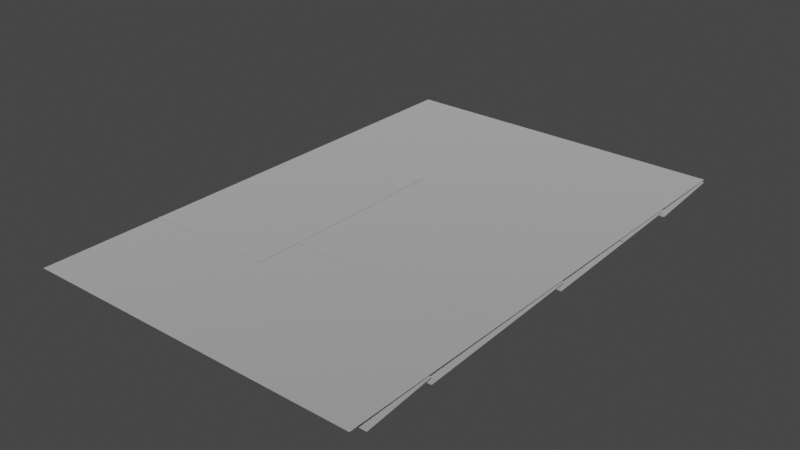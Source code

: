 # Source: spike_panel_4x6.blend  (saved by Blender 3.4.6; exported with 4.5.12 LTS)
import bpy
from mathutils import Matrix  # noqa: F401  (used for matrix-valued properties, if any)

bpy.ops.wm.read_factory_settings(use_empty=True)
scene = bpy.context.scene
scene.name = 'Scene'

# ---- collections
col_collection = bpy.data.collections.new('Collection'); scene.collection.children.link(col_collection)

# ---- materials (node trees are filled in below, after node groups)
mat_dummymtl_rsrc_world_dynamic_traps_n_hazards_tiles_spike_panel_4 = bpy.data.materials.new('dummymtl-rsrc.world.dynamic.traps_n_hazards.tiles.spike_panel_4')
mat_dummymtl_rsrc_world_dynamic_traps_n_hazards_tiles_spike_panel_4.use_backface_culling = True
mat_dummymtl_rsrc_world_dynamic_traps_n_hazards_tiles_spike_panel_4.use_transparent_shadow = False

# ---- material node trees
mat_dummymtl_rsrc_world_dynamic_traps_n_hazards_tiles_spike_panel_4.use_nodes = True; mat_dummymtl_rsrc_world_dynamic_traps_n_hazards_tiles_spike_panel_4.node_tree.nodes.clear()
_N = mat_dummymtl_rsrc_world_dynamic_traps_n_hazards_tiles_spike_panel_4.node_tree.nodes; _L = mat_dummymtl_rsrc_world_dynamic_traps_n_hazards_tiles_spike_panel_4.node_tree.links
n0 = _N.new('ShaderNodeBsdfPrincipled'); n0.name = 'Principled BSDF'; n0.location = (10, 300)
n0.distribution = 'GGX'
n0.subsurface_method = 'RANDOM_WALK_SKIN'
n0.inputs[0].default_value = (1.0, 1.0, 1.0, 1.0)
n0.inputs[1].default_value = 1.0
n0.inputs[2].default_value = 1.0
n0.inputs[27].default_value = (0.0, 0.0, 0.0, 1.0)
n0.inputs[28].default_value = 1.0
n1 = _N.new('ShaderNodeOutputMaterial'); n1.name = 'Material Output'; n1.location = (320, 270)
_L.new(n0.outputs[0], n1.inputs[0])
n1.is_active_output = True

# ---- world
world_world = bpy.data.worlds.new('World'); scene.world = world_world
world_world.use_nodes = True; world_world.node_tree.nodes.clear()
_N = world_world.node_tree.nodes; _L = world_world.node_tree.links
n0 = _N.new('ShaderNodeOutputWorld'); n0.name = 'World Output'; n0.location = (300, 300)
n1 = _N.new('ShaderNodeBackground'); n1.name = 'Background'; n1.location = (10, 300)
n1.inputs[0].default_value = (0.05088, 0.05088, 0.05088, 1.0)
_L.new(n1.outputs[0], n0.inputs[0])
n0.is_active_output = True
world_world.color = (0.05088, 0.05088, 0.05088)
world_world.use_sun_shadow = False
world_world.sun_shadow_jitter_overblur = 0.0

# ---- meshes
me_rsrc_world_dynamic_traps_n_hazards_tiles_spike_panel_4x6_mesh_0 = bpy.data.meshes.new('rsrc.world.dynamic.traps_n_hazards.tiles.spike_panel_4x6-Mesh[0')
me_rsrc_world_dynamic_traps_n_hazards_tiles_spike_panel_4x6_mesh_0.from_pydata([(-0.004, 0.0, 6.004), (1.0, 0.0, 6.004), (1.0, 0.0, 5.002), (-0.004, 0.0, 5.002), (1.54, -0.006, 1.42), (1.46, -0.006, 3.94), (1.54, -0.006, 3.94), (0.04065, -0.006, 1.54), (-0.005, -0.006, 1.42), (1.46, -0.006, 1.54), (3.958, -0.006, 2.06), (1.54, -0.006, 2.06), (4.003, -0.0002, 1.94), (1.54, -0.006, 1.94), (-0.004, 0.0, -0.004), (1.0, 0.0, -0.004), (2.0, 0.0, -0.004), (4.004, 0.0, -0.004), (4.004, 0.0, 1.0), (3.0, 0.0, -0.004), (3.0, 0.0, 1.0), (4.004, 0.0, 5.002), (4.004, 0.0, 6.004), (3.0, -0.0002, 6.004), (2.0, -0.0002, 5.002), (2.0, -0.0002, 6.004), (0.96, -0.0002, 5.002), (0.96, -0.0002, 6.004), (4.004, -0.0002, 3.94), (3.0, -0.0002, 3.94), (3.0, -0.0002, 5.002), (2.0, -0.0002, 3.94), (0.96, -0.0002, 3.94), (-0.004, 0.0, 1.0), (1.0, 0.0, 1.0), (2.0, 0.0, 1.0), (4.004, 0.0, 2.0), (3.0, 0.0, 2.0), (-0.004, 0.0, 2.0), (1.0, 0.0, 2.0), (2.0, 0.0, 3.0), (4.004, 0.0, 3.0), (2.0, 0.0, 2.0), (-0.004, 0.0, 4.0), (-0.004, 0.0, 3.0), (1.0, 0.0, 4.0), (1.0, 0.0, 3.0), (2.0, 0.0, 4.0), (4.004, 0.0, 4.0), (3.0, 0.0, 3.0), (3.0, 0.0, 4.0)], [], [(0, 3, 1), (2, 1, 3), (3, 43, 45), (45, 2, 3), (9, 4, 5), (6, 5, 4), (7, 8, 9), (4, 9, 8), (10, 11, 12), (13, 12, 11), (33, 14, 34), (15, 34, 14), (34, 15, 35), (16, 35, 15), (17, 18, 19), (20, 19, 18), (19, 20, 16), (35, 16, 20), (21, 22, 30), (23, 30, 22), (30, 23, 24), (25, 24, 23), (24, 25, 26), (27, 26, 25), (28, 21, 29), (30, 29, 21), (29, 30, 31), (24, 31, 30), (31, 24, 32), (26, 32, 24), (38, 33, 39), (34, 39, 33), (39, 34, 42), (35, 42, 34), (18, 36, 20), (37, 20, 36), (20, 37, 35), (42, 35, 37), (44, 38, 46), (39, 46, 38), (46, 39, 40), (42, 40, 39), (36, 41, 37), (49, 37, 41), (37, 49, 42), (40, 42, 49), (43, 44, 45), (46, 45, 44), (45, 46, 47), (40, 47, 46), (41, 48, 49), (50, 49, 48), (49, 50, 40), (47, 40, 50)])
me_rsrc_world_dynamic_traps_n_hazards_tiles_spike_panel_4x6_mesh_0.polygons.foreach_set('use_smooth', [0, 0, 0, 0, 0, 0, 0, 0, 1, 1, 0, 0, 0, 0, 0, 0, 0, 0, 0, 0, 0, 0, 0, 0, 0, 0, 0, 0, 0, 0, 0, 0, 0, 0, 0, 0, 0, 0, 0, 0, 0, 0, 0, 0, 0, 0, 0, 0, 0, 0, 0, 0, 0, 0])
_uv = me_rsrc_world_dynamic_traps_n_hazards_tiles_spike_panel_4x6_mesh_0.uv_layers.new(name='UVMap')
_uv.uv.foreach_set('vector', [0.0, 1.0, 0.0, 0.174, 0.92, 1.0, 0.92, 0.174, 0.92, 1.0, 0.0, 0.174, 0.0, 0.934, 0.0, 0.174, 0.92, 0.1737, 0.92, 0.1737, 0.92, 0.934, 0.0, 0.934, 0.9487, 0.1164, 1.03, 0.1164, 0.9487, 0.9798, 1.0, 0.9908, 0.9487, 0.9798, 1.03, 0.1164, 0.659, 0.082, 0.659, -0.01194, 0.2592, 0.082, 0.2592, -0.01194, 0.2592, 0.082, 0.659, -0.01194, 0.4999, 0.132, 0.1, 0.132, 0.4999, -0.01194, 0.1, -0.01194, 0.4999, -0.01194, 0.1, 0.132, 0.0, 0.934, 0.0, 0.0003334, 0.92, 0.934, 0.92, 0.0003334, 0.92, 0.934, 0.0, 0.0003334, 0.92, 0.934, 0.92, 0.0003334, 0.08, 0.934, 0.08, 0.0003334, 0.08, 0.934, 0.92, 0.0003334, 1.0, 0.0003334, 1.0, 0.934, 0.08, 0.0003334, 0.08, 0.934, 0.08, 0.0003334, 1.0, 0.934, 0.08, 0.0003334, 0.08, 0.934, 0.92, 0.0003334, 0.92, 0.934, 0.92, 0.0003334, 0.08, 0.934, 1.0, 0.174, 1.0, 1.0, 0.08, 0.174, 0.08, 1.0, 0.08, 0.174, 1.0, 1.0, 0.08, 0.174, 0.08, 1.0, 0.92, 0.174, 0.92, 1.0, 0.92, 0.174, 0.08, 1.0, 0.92, 0.174, 0.92, 1.0, 0.0, 0.174, 0.0, 1.0, 0.0, 0.174, 0.92, 1.0, 1.0, 0.0, 1.0, 0.934, 0.08, 0.0, 0.08, 0.934, 0.08, 0.0, 1.0, 0.934, 0.08, 0.0, 0.08, 0.934, 0.92, 0.0, 0.92, 0.934, 0.92, 0.0, 0.08, 0.934, 0.92, 0.0, 0.92, 0.934, 0.0, 0.0, 0.0, 0.934, 0.0, 0.0, 0.92, 0.934, 0.0, 0.934, 0.0, 0.1737, 0.92, 0.934, 0.92, 0.1737, 0.92, 0.934, 0.0, 0.1737, 0.92, 0.934, 0.92, 0.1737, 0.08, 0.934, 0.08, 0.1737, 0.08, 0.934, 0.92, 0.1737, 1.0, 0.1737, 1.0, 0.934, 0.08, 0.1737, 0.08, 0.934, 0.08, 0.1737, 1.0, 0.934, 0.08, 0.1737, 0.08, 0.934, 0.92, 0.1737, 0.92, 0.934, 0.92, 0.1737, 0.08, 0.934, 0.0, 0.934, 0.0, 0.1737, 0.92, 0.934, 0.92, 0.1737, 0.92, 0.934, 0.0, 0.1737, 0.92, 0.934, 0.92, 0.1737, 0.08, 0.934, 0.08, 0.1737, 0.08, 0.934, 0.92, 0.1737, 1.0, 0.1737, 1.0, 0.934, 0.08, 0.1737, 0.08, 0.934, 0.08, 0.1737, 1.0, 0.934, 0.08, 0.1737, 0.08, 0.934, 0.92, 0.1737, 0.92, 0.934, 0.92, 0.1737, 0.08, 0.934, 0.0, 0.934, 0.0, 0.1737, 0.92, 0.934, 0.92, 0.1737, 0.92, 0.934, 0.0, 0.1737, 0.92, 0.934, 0.92, 0.1737, 0.08, 0.934, 0.08, 0.1737, 0.08, 0.934, 0.92, 0.1737, 1.0, 0.1737, 1.0, 0.934, 0.08, 0.1737, 0.08, 0.934, 0.08, 0.1737, 1.0, 0.934, 0.08, 0.1737, 0.08, 0.934, 0.92, 0.1737, 0.92, 0.934, 0.92, 0.1737, 0.08, 0.934])
me_rsrc_world_dynamic_traps_n_hazards_tiles_spike_panel_4x6_mesh_0.materials.append(mat_dummymtl_rsrc_world_dynamic_traps_n_hazards_tiles_spike_panel_4)
me_rsrc_world_dynamic_traps_n_hazards_tiles_spike_panel_4x6_mesh_0.update()
me_rsrc_world_dynamic_traps_n_hazards_tiles_spike_panel_4x6_mesh_0.normals_split_custom_set([tuple(v) for v in zip(*[iter([0.0, -1.0, 0.0, 0.0, -1.0, 0.0, 0.0, -1.0, 0.0, 0.0, -1.0, 0.0, 0.0, -1.0, 0.0, 0.0, -1.0, 0.0, 0.0, -1.0, 0.0, 0.0, -1.0, 0.0, 0.0, -1.0, 0.0, 0.0, -1.0, 0.0, 0.0, -1.0, 0.0, 0.0, -1.0, 0.0, 0.0, -1.0, 0.0, 0.0, -1.0, 0.0, 0.0, -1.0, 0.0, 0.0, -1.0, 0.0, 0.0, -1.0, 0.0, 0.0, -1.0, 0.0, 0.0, -1.0, -1.094e-08, 0.0, -1.0, -1.094e-08, 0.0, -1.0, -1.094e-08, 0.0, -1.0, 1.005e-08, 0.0, -1.0, 1.005e-08, 0.0, -1.0, 1.005e-08, 0.0, -0.9988, -0.04828, 0.002282, -1.0, -0.001497, 9.442e-05, -0.9989, -0.04634, 0.002355, -1.0, 0.0, 9.442e-05, -0.9989, -0.04634, 0.002282, -1.0, -0.001497, 0.0, -1.0, 0.0, 0.0, -1.0, 0.0, 0.0, -1.0, 0.0, 0.0, -1.0, 0.0, 0.0, -1.0, 0.0, 0.0, -1.0, 0.0, 0.0, -1.0, 0.0, 0.0, -1.0, 0.0, 0.0, -1.0, 0.0, 0.0, -1.0, 0.0, 0.0, -1.0, 0.0, 0.0, -1.0, 0.0, 0.0, -1.0, 0.0, 0.0, -1.0, 0.0, 0.0, -1.0, 0.0, 0.0, -1.0, 0.0, 0.0, -1.0, 0.0, 0.0, -1.0, 0.0, 0.0, -1.0, 0.0, 0.0, -1.0, 0.0, 0.0, -1.0, 0.0, 0.0, -1.0, 0.0, 0.0, -1.0, 0.0, 0.0, -1.0, 0.0, 0.0001992, -1.0, 0.0, 0.0001992, -1.0, 0.0, 0.0001992, -1.0, 0.0, 0.0001992, -1.0, 0.0, 0.0001992, -1.0, 0.0, 0.0001992, -1.0, 0.0, 0.0, -1.0, 0.0, 0.0, -1.0, 0.0, 0.0, -1.0, 0.0, 0.0, -1.0, 0.0, 0.0, -1.0, 0.0, 0.0, -1.0, 0.0, 0.0, -1.0, 0.0, 0.0, -1.0, 0.0, 0.0, -1.0, 0.0, 0.0, -1.0, 0.0, 0.0, -1.0, 0.0, 0.0, -1.0, 0.0, 0.0, -1.0, 0.0001883, 0.0, -1.0, 0.0001883, 0.0, -1.0, 0.0001883, 0.0001992, -1.0, 0.0, 0.0001992, -1.0, 0.0, 0.0001992, -1.0, 0.0, 0.0, -1.0, 0.0, 0.0, -1.0, 0.0, 0.0, -1.0, 0.0, 0.0, -1.0, 0.0, 0.0, -1.0, 0.0, 0.0, -1.0, 0.0, 0.0, -1.0, 0.0, 0.0, -1.0, 0.0, 0.0, -1.0, 0.0, 0.0, -1.0, 0.0, 0.0, -1.0, 0.0, 0.0, -1.0, 0.0, 0.0, -1.0, 0.0, 0.0, -1.0, 0.0, 0.0, -1.0, 0.0, 0.0, -1.0, 0.0, 0.0, -1.0, 0.0, 0.0, -1.0, 0.0, 0.0, -1.0, 0.0, 0.0, -1.0, 0.0, 0.0, -1.0, 0.0, 0.0, -1.0, 0.0, 0.0, -1.0, 0.0, 0.0, -1.0, 0.0, 0.0, -1.0, 0.0, 0.0, -1.0, 0.0, 0.0, -1.0, 0.0, 0.0, -1.0, 0.0, 0.0, -1.0, 0.0, 0.0, -1.0, 0.0, 0.0, -1.0, 0.0, 0.0, -1.0, 0.0, 0.0, -1.0, 0.0, 0.0, -1.0, 0.0, 0.0, -1.0, 0.0, 0.0, -1.0, 0.0, 0.0, -1.0, 0.0, 0.0, -1.0, 0.0, 0.0, -1.0, 0.0, 0.0, -1.0, 0.0, 0.0, -1.0, 0.0, 0.0, -1.0, 0.0, 0.0, -1.0, 0.0, 0.0, -1.0, 0.0, 0.0, -1.0, 0.0, 0.0, -1.0, 0.0, 0.0, -1.0, 0.0, 0.0, -1.0, 0.0, 0.0, -1.0, 0.0, 0.0, -1.0, 0.0, 0.0, -1.0, 0.0, 0.0, -1.0, 0.0, 0.0, -1.0, 0.0, 0.0, -1.0, 0.0, 0.0, -1.0, 0.0, 0.0, -1.0, 0.0, 0.0, -1.0, 0.0, 0.0, -1.0, 0.0, 0.0, -1.0, 0.0, 0.0, -1.0, 0.0, 0.0, -1.0, 0.0, 0.0, -1.0, 0.0, 0.0, -1.0, 0.0, 0.0, -1.0, 0.0, 0.0, -1.0, 0.0, 0.0, -1.0, 0.0, 0.0, -1.0, 0.0, 0.0, -1.0, 0.0, 0.0, -1.0, 0.0, 0.0, -1.0, 0.0, 0.0, -1.0, 0.0, 0.0, -1.0, 0.0, 0.0, -1.0, 0.0, 0.0, -1.0, 0.0, 0.0, -1.0, 0.0, 0.0, -1.0, 0.0, 0.0, -1.0, 0.0, 0.0, -1.0, 0.0, 0.0, -1.0, 0.0, 0.0, -1.0, 0.0, 0.0, -1.0, 0.0, 0.0, -1.0, 0.0, 0.0, -1.0, 0.0, 0.0, -1.0, 0.0])] * 3)])
me_rsrc_world_dynamic_traps_n_hazards_tiles_spike_panel_4x6_mesh_1 = bpy.data.meshes.new('rsrc.world.dynamic.traps_n_hazards.tiles.spike_panel_4x6-Mesh[1')
me_rsrc_world_dynamic_traps_n_hazards_tiles_spike_panel_4x6_mesh_1.from_pydata([(4.0, 0.12, 0.2), (4.0, 0.04, 1.02), (-3.052e-07, 0.12, 0.2), (-3.052e-07, 0.04, 1.02), (4.0, 0.12, 3.02), (4.0, 0.04, 5.08), (-3.052e-07, 0.12, 3.02), (-3.052e-07, 0.04, 5.08), (4.0, 0.12, 5.08), (4.0, 0.04, 6.02), (-3.052e-07, 0.12, 5.08), (-3.052e-07, 0.04, 6.02), (4.0, 0.12, 1.02), (4.0, 0.04, 3.08), (-3.052e-07, 0.12, 1.02), (-3.052e-07, 0.04, 3.08), (4.0, 0.06, 4.2), (4.0, 0.04, 5.02), (1.0, 0.06, 4.2), (1.0, 0.04, 5.02)], [], [(0, 1, 2), (3, 2, 1), (4, 5, 6), (7, 6, 5), (8, 9, 10), (11, 10, 9), (12, 13, 14), (15, 14, 13), (16, 17, 18), (19, 18, 17)])
_uv = me_rsrc_world_dynamic_traps_n_hazards_tiles_spike_panel_4x6_mesh_1.uv_layers.new(name='UVMap')
_uv.uv.foreach_set('vector', [9.192, -0.07109, 9.192, 1.88, 0.808, -0.07109, 0.808, 1.88, 0.808, -0.07109, 9.192, 1.88, 9.16, 1.88, 9.16, 6.0, 0.84, 1.88, 0.84, 6.0, 0.84, 1.88, 9.16, 6.0, 9.16, 5.908, 9.16, 8.058, 0.84, 5.908, 0.84, 8.058, 0.84, 5.908, 9.16, 8.058, 9.16, 1.88, 9.16, 6.0, 0.84, 1.88, 0.84, 6.0, 0.84, 1.88, 9.16, 6.0, 7.192, -0.07109, 7.192, 1.88, 0.808, -0.07109, 0.808, 1.88, 0.808, -0.07109, 7.192, 1.88])
me_rsrc_world_dynamic_traps_n_hazards_tiles_spike_panel_4x6_mesh_1.materials.append(mat_dummymtl_rsrc_world_dynamic_traps_n_hazards_tiles_spike_panel_4)
me_rsrc_world_dynamic_traps_n_hazards_tiles_spike_panel_4x6_mesh_1.update()
me_rsrc_world_dynamic_traps_n_hazards_tiles_spike_panel_4x6_mesh_1.normals_split_custom_set([tuple(v) for v in zip(*[iter([0.0, -0.9953, -0.0971, 0.0, -0.9953, -0.0971, 0.0, -0.9953, -0.0971, 0.0, -0.9953, -0.0971, 0.0, -0.9953, -0.0971, 0.0, -0.9953, -0.0971, 0.0, -0.9992, -0.03881, 0.0, -0.9992, -0.03881, 0.0, -0.9992, -0.03881, 0.0, -0.9992, -0.03881, 0.0, -0.9992, -0.03881, 0.0, -0.9992, -0.03881, 0.0, -0.9964, -0.0848, 0.0, -0.9964, -0.0848, 0.0, -0.9964, -0.0848, 0.0, -0.9964, -0.0848, 0.0, -0.9964, -0.0848, 0.0, -0.9964, -0.0848, 0.0, -0.9992, -0.03881, 0.0, -0.9992, -0.03881, 0.0, -0.9992, -0.03881, 0.0, -0.9992, -0.03881, 0.0, -0.9992, -0.03881, 0.0, -0.9992, -0.03881, 0.0, -0.9997, -0.02438, 0.0, -0.9997, -0.02438, 0.0, -0.9997, -0.02438, 0.0, -0.9997, -0.02438, 0.0, -0.9997, -0.02438, 0.0, -0.9997, -0.02438])] * 3)])

# ---- objects
ob_tiles_spike_panel_4x6_mesh_0 = bpy.data.objects.new('tiles.spike_panel_4x6-Mesh[0]', me_rsrc_world_dynamic_traps_n_hazards_tiles_spike_panel_4x6_mesh_0)
ob_tiles_spike_panel_4x6_mesh_1 = bpy.data.objects.new('tiles.spike_panel_4x6-Mesh[1]', me_rsrc_world_dynamic_traps_n_hazards_tiles_spike_panel_4x6_mesh_1)

# ---- transforms, parenting, visibility, modifiers, constraints
ob_tiles_spike_panel_4x6_mesh_0.location = (0.0, 0.0, 0.0)
ob_tiles_spike_panel_4x6_mesh_0.rotation_mode = 'QUATERNION'
ob_tiles_spike_panel_4x6_mesh_0.rotation_quaternion = (0.7071, -0.7071, -1.57e-16, -9.358e-24)
ob_tiles_spike_panel_4x6_mesh_1.location = (0.0, 0.0, 0.0)
ob_tiles_spike_panel_4x6_mesh_1.rotation_mode = 'QUATERNION'
ob_tiles_spike_panel_4x6_mesh_1.rotation_quaternion = (0.7071, -0.7071, -1.57e-16, -9.358e-24)

# ---- collection membership
scene.collection.objects.link(ob_tiles_spike_panel_4x6_mesh_0)
scene.collection.objects.link(ob_tiles_spike_panel_4x6_mesh_1)

# ---- scene / render settings (as saved in the file)
scene.frame_start = 1; scene.frame_end = 250; scene.frame_set(1)
scene.render.engine = 'BLENDER_EEVEE_NEXT'
scene.cycles.sampling_pattern = 'TABULATED_SOBOL'
scene.cycles.use_light_tree = False
scene.view_settings.view_transform = 'Filmic'
bpy.context.view_layer.update()

# ---- added for rendering (the .blend has no active camera and no usable light): camera, sun
cam_auto = bpy.data.cameras.new('AutoCamera')
cam_auto.lens = 50.0
cam_auto.sensor_width = 36.0
cam_auto.clip_end = 1000.0
ob_auto_camera = bpy.data.objects.new('AutoCamera', cam_auto)
scene.collection.objects.link(ob_auto_camera)
ob_auto_camera.location = (8.6955, -5.0272, 5.2998)
ob_auto_camera.rotation_euler = (1.09748, -7.21219e-08, 0.694738)
scene.camera = ob_auto_camera
light_auto_sun = bpy.data.lights.new('AutoSun', 'SUN')
light_auto_sun.energy = 3.0
light_auto_sun.angle = 0.0523599
ob_auto_sun = bpy.data.objects.new('AutoSun', light_auto_sun)
scene.collection.objects.link(ob_auto_sun)
ob_auto_sun.rotation_euler = (0.872665, 0.174533, 0.523599)
bpy.context.view_layer.update()
